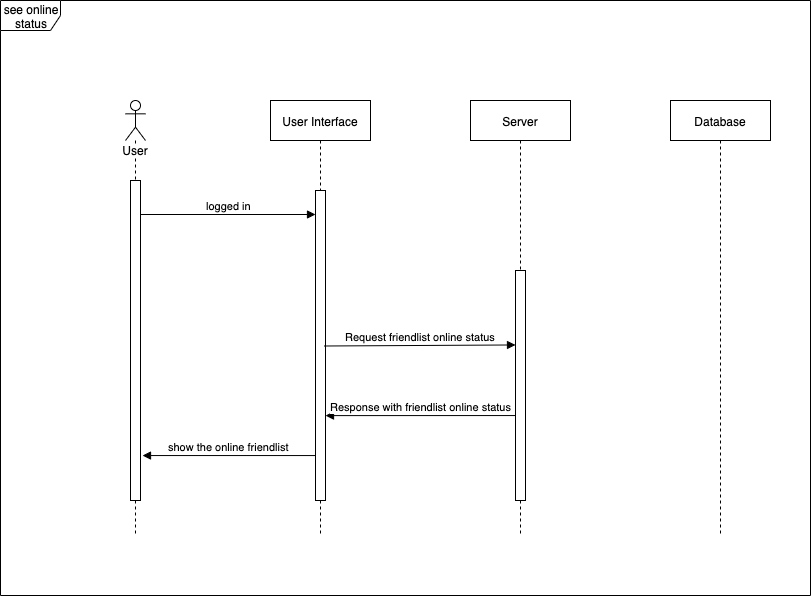

The diagram above was exported from draw.io. Its source (the exported page's mxGraphModel, read from the mxfile embedded in the PNG):
<mxGraphModel dx="858" dy="396" grid="1" gridSize="10" guides="1" tooltips="1" connect="1" arrows="1" fold="1" page="1" pageScale="1" pageWidth="827" pageHeight="1169" math="0" shadow="0">
  <root>
    <mxCell id="0" />
    <mxCell id="1" parent="0" />
    <mxCell id="aeaTuu6fJMMcvKC9drHl-80" value="Server" style="shape=umlLifeline;perimeter=lifelinePerimeter;whiteSpace=wrap;html=1;container=1;collapsible=0;recursiveResize=0;outlineConnect=0;" parent="1" vertex="1">
      <mxGeometry x="478" y="125" width="100" height="435" as="geometry" />
    </mxCell>
    <mxCell id="aeaTuu6fJMMcvKC9drHl-81" value="" style="html=1;points=[];perimeter=orthogonalPerimeter;" parent="aeaTuu6fJMMcvKC9drHl-80" vertex="1">
      <mxGeometry x="45" y="170" width="10" height="230" as="geometry" />
    </mxCell>
    <mxCell id="aeaTuu6fJMMcvKC9drHl-78" value="User Interface" style="shape=umlLifeline;perimeter=lifelinePerimeter;whiteSpace=wrap;html=1;container=1;collapsible=0;recursiveResize=0;outlineConnect=0;" parent="1" vertex="1">
      <mxGeometry x="278" y="125" width="100" height="435" as="geometry" />
    </mxCell>
    <mxCell id="aeaTuu6fJMMcvKC9drHl-79" value="" style="html=1;points=[];perimeter=orthogonalPerimeter;" parent="aeaTuu6fJMMcvKC9drHl-78" vertex="1">
      <mxGeometry x="45" y="90" width="10" height="310" as="geometry" />
    </mxCell>
    <mxCell id="aeaTuu6fJMMcvKC9drHl-83" value="Database" style="shape=umlLifeline;perimeter=lifelinePerimeter;whiteSpace=wrap;html=1;container=1;collapsible=0;recursiveResize=0;outlineConnect=0;" parent="1" vertex="1">
      <mxGeometry x="678" y="125" width="100" height="435" as="geometry" />
    </mxCell>
    <mxCell id="aeaTuu6fJMMcvKC9drHl-85" value="logged in" style="html=1;verticalAlign=bottom;endArrow=block;" parent="1" edge="1">
      <mxGeometry width="80" relative="1" as="geometry">
        <mxPoint x="148" y="239" as="sourcePoint" />
        <mxPoint x="323" y="239" as="targetPoint" />
      </mxGeometry>
    </mxCell>
    <mxCell id="aeaTuu6fJMMcvKC9drHl-88" value="Request friendlist online status" style="html=1;verticalAlign=bottom;endArrow=block;entryX=0.1;entryY=0.158;entryDx=0;entryDy=0;entryPerimeter=0;" parent="1" edge="1">
      <mxGeometry width="80" relative="1" as="geometry">
        <mxPoint x="332" y="370.5" as="sourcePoint" />
        <mxPoint x="523" y="369.46000000000004" as="targetPoint" />
      </mxGeometry>
    </mxCell>
    <mxCell id="aeaTuu6fJMMcvKC9drHl-93" value="User" style="shape=umlLifeline;participant=umlActor;perimeter=lifelinePerimeter;whiteSpace=wrap;html=1;container=1;collapsible=0;recursiveResize=0;verticalAlign=top;spacingTop=36;labelBackgroundColor=#ffffff;outlineConnect=0;" parent="1" vertex="1">
      <mxGeometry x="133" y="125" width="20" height="435" as="geometry" />
    </mxCell>
    <mxCell id="aeaTuu6fJMMcvKC9drHl-94" value="" style="html=1;points=[];perimeter=orthogonalPerimeter;" parent="aeaTuu6fJMMcvKC9drHl-93" vertex="1">
      <mxGeometry x="5" y="80" width="10" height="320" as="geometry" />
    </mxCell>
    <mxCell id="aeaTuu6fJMMcvKC9drHl-95" value="Response with friendlist online status" style="html=1;verticalAlign=bottom;endArrow=block;exitX=-0.2;exitY=0.345;exitDx=0;exitDy=0;exitPerimeter=0;entryX=1;entryY=0.905;entryDx=0;entryDy=0;entryPerimeter=0;" parent="1" edge="1">
      <mxGeometry width="80" relative="1" as="geometry">
        <mxPoint x="523" y="440.04999999999995" as="sourcePoint" />
        <mxPoint x="333" y="440.0999999999999" as="targetPoint" />
      </mxGeometry>
    </mxCell>
    <mxCell id="aeaTuu6fJMMcvKC9drHl-96" value="show the online friendlist" style="html=1;verticalAlign=bottom;endArrow=block;exitX=-0.2;exitY=0.345;exitDx=0;exitDy=0;exitPerimeter=0;" parent="1" edge="1">
      <mxGeometry width="80" relative="1" as="geometry">
        <mxPoint x="323" y="480.04999999999995" as="sourcePoint" />
        <mxPoint x="150" y="480.04999999999995" as="targetPoint" />
      </mxGeometry>
    </mxCell>
    <mxCell id="aeaTuu6fJMMcvKC9drHl-103" value="see online status" style="shape=umlFrame;whiteSpace=wrap;html=1;" parent="1" vertex="1">
      <mxGeometry x="8" y="25" width="810" height="595" as="geometry" />
    </mxCell>
  </root>
</mxGraphModel>